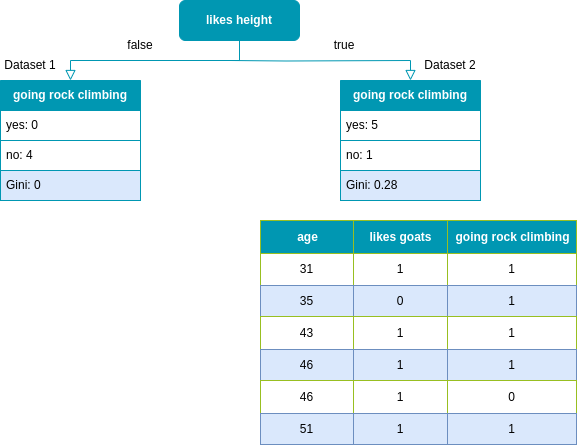

The diagram above was exported from draw.io. Its source (the exported page's mxGraphModel, read from the mxfile embedded in the PNG):
<mxGraphModel dx="1125" dy="712" grid="1" gridSize="10" guides="1" tooltips="1" connect="1" arrows="1" fold="1" page="1" pageScale="1" pageWidth="827" pageHeight="1169" math="0" shadow="0">
  <root>
    <mxCell id="0" />
    <mxCell id="1" parent="0" />
    <mxCell id="7ybJqyZVo-lREKUy7coq-1" value="" style="rounded=0;html=1;jettySize=auto;orthogonalLoop=1;fontSize=11;endArrow=block;endFill=0;endSize=8;strokeWidth=1;shadow=0;labelBackgroundColor=none;edgeStyle=orthogonalEdgeStyle;entryX=0.5;entryY=0;entryDx=0;entryDy=0;exitX=0.5;exitY=1;exitDx=0;exitDy=0;strokeColor=#0097B2;" edge="1" parent="1" source="7ybJqyZVo-lREKUy7coq-2" target="7ybJqyZVo-lREKUy7coq-3">
      <mxGeometry relative="1" as="geometry">
        <mxPoint x="220" y="170" as="targetPoint" />
      </mxGeometry>
    </mxCell>
    <mxCell id="7ybJqyZVo-lREKUy7coq-2" value="&lt;font color=&quot;#ffffff&quot;&gt;&lt;b&gt;likes height&lt;/b&gt;&lt;/font&gt;" style="rounded=1;whiteSpace=wrap;html=1;fontSize=12;glass=0;strokeWidth=1;shadow=0;fillColor=#0097B2;strokeColor=#0097B2;" vertex="1" parent="1">
      <mxGeometry x="279" y="120" width="120" height="40" as="geometry" />
    </mxCell>
    <mxCell id="7ybJqyZVo-lREKUy7coq-3" value="&lt;font color=&quot;#ffffff&quot;&gt;&lt;b&gt;going rock climbing&lt;/b&gt;&lt;/font&gt;" style="swimlane;fontStyle=0;childLayout=stackLayout;horizontal=1;startSize=30;horizontalStack=0;resizeParent=1;resizeParentMax=0;resizeLast=0;collapsible=1;marginBottom=0;whiteSpace=wrap;html=1;fillColor=#0097B2;strokeColor=#0097B2;" vertex="1" parent="1">
      <mxGeometry x="100" y="200" width="140" height="120" as="geometry" />
    </mxCell>
    <mxCell id="7ybJqyZVo-lREKUy7coq-4" value="yes: 0" style="text;strokeColor=#0097B2;fillColor=default;align=left;verticalAlign=middle;spacingLeft=4;spacingRight=4;overflow=hidden;points=[[0,0.5],[1,0.5]];portConstraint=eastwest;rotatable=0;whiteSpace=wrap;html=1;labelBackgroundColor=none;" vertex="1" parent="7ybJqyZVo-lREKUy7coq-3">
      <mxGeometry y="30" width="140" height="30" as="geometry" />
    </mxCell>
    <mxCell id="7ybJqyZVo-lREKUy7coq-5" value="no: 4" style="text;strokeColor=#0097B2;fillColor=default;align=left;verticalAlign=middle;spacingLeft=4;spacingRight=4;overflow=hidden;points=[[0,0.5],[1,0.5]];portConstraint=eastwest;rotatable=0;whiteSpace=wrap;html=1;labelBackgroundColor=none;" vertex="1" parent="7ybJqyZVo-lREKUy7coq-3">
      <mxGeometry y="60" width="140" height="30" as="geometry" />
    </mxCell>
    <mxCell id="7ybJqyZVo-lREKUy7coq-6" value="Gini: 0" style="text;strokeColor=#0097B2;fillColor=#dae8fc;align=left;verticalAlign=middle;spacingLeft=4;spacingRight=4;overflow=hidden;points=[[0,0.5],[1,0.5]];portConstraint=eastwest;rotatable=0;whiteSpace=wrap;html=1;" vertex="1" parent="7ybJqyZVo-lREKUy7coq-3">
      <mxGeometry y="90" width="140" height="30" as="geometry" />
    </mxCell>
    <mxCell id="7ybJqyZVo-lREKUy7coq-7" value="&lt;font color=&quot;#ffffff&quot;&gt;&lt;b&gt;going rock climbing&lt;/b&gt;&lt;/font&gt;" style="swimlane;fontStyle=0;childLayout=stackLayout;horizontal=1;startSize=30;horizontalStack=0;resizeParent=1;resizeParentMax=0;resizeLast=0;collapsible=1;marginBottom=0;whiteSpace=wrap;html=1;fillColor=#0097B2;strokeColor=#0097B2;" vertex="1" parent="1">
      <mxGeometry x="440" y="200" width="140" height="120" as="geometry" />
    </mxCell>
    <mxCell id="7ybJqyZVo-lREKUy7coq-8" value="yes: 5" style="text;strokeColor=#0097B2;fillColor=default;align=left;verticalAlign=middle;spacingLeft=4;spacingRight=4;overflow=hidden;points=[[0,0.5],[1,0.5]];portConstraint=eastwest;rotatable=0;whiteSpace=wrap;html=1;labelBackgroundColor=none;" vertex="1" parent="7ybJqyZVo-lREKUy7coq-7">
      <mxGeometry y="30" width="140" height="30" as="geometry" />
    </mxCell>
    <mxCell id="7ybJqyZVo-lREKUy7coq-9" value="no: 1" style="text;strokeColor=#0097B2;fillColor=default;align=left;verticalAlign=middle;spacingLeft=4;spacingRight=4;overflow=hidden;points=[[0,0.5],[1,0.5]];portConstraint=eastwest;rotatable=0;whiteSpace=wrap;html=1;labelBorderColor=none;labelBackgroundColor=none;" vertex="1" parent="7ybJqyZVo-lREKUy7coq-7">
      <mxGeometry y="60" width="140" height="30" as="geometry" />
    </mxCell>
    <mxCell id="7ybJqyZVo-lREKUy7coq-10" value="Gini: 0.28" style="text;strokeColor=#0097B2;fillColor=#dae8fc;align=left;verticalAlign=middle;spacingLeft=4;spacingRight=4;overflow=hidden;points=[[0,0.5],[1,0.5]];portConstraint=eastwest;rotatable=0;whiteSpace=wrap;html=1;" vertex="1" parent="7ybJqyZVo-lREKUy7coq-7">
      <mxGeometry y="90" width="140" height="30" as="geometry" />
    </mxCell>
    <mxCell id="7ybJqyZVo-lREKUy7coq-11" value="" style="rounded=0;html=1;jettySize=auto;orthogonalLoop=1;fontSize=11;endArrow=block;endFill=0;endSize=8;strokeWidth=1;shadow=0;labelBackgroundColor=none;edgeStyle=orthogonalEdgeStyle;entryX=0.5;entryY=0;entryDx=0;entryDy=0;strokeColor=#0097B2;" edge="1" parent="1" target="7ybJqyZVo-lREKUy7coq-7">
      <mxGeometry relative="1" as="geometry">
        <mxPoint x="330" y="180" as="sourcePoint" />
        <mxPoint x="340" y="210" as="targetPoint" />
      </mxGeometry>
    </mxCell>
    <mxCell id="7ybJqyZVo-lREKUy7coq-12" value="Dataset 1" style="text;html=1;strokeColor=none;fillColor=none;align=center;verticalAlign=middle;whiteSpace=wrap;rounded=0;" vertex="1" parent="1">
      <mxGeometry x="100" y="170" width="60" height="30" as="geometry" />
    </mxCell>
    <mxCell id="7ybJqyZVo-lREKUy7coq-13" value="Dataset 2" style="text;html=1;strokeColor=none;fillColor=none;align=center;verticalAlign=middle;whiteSpace=wrap;rounded=0;" vertex="1" parent="1">
      <mxGeometry x="520" y="170" width="60" height="30" as="geometry" />
    </mxCell>
    <mxCell id="7ybJqyZVo-lREKUy7coq-14" value="false" style="text;html=1;strokeColor=none;fillColor=none;align=center;verticalAlign=middle;whiteSpace=wrap;rounded=0;" vertex="1" parent="1">
      <mxGeometry x="210" y="150" width="60" height="30" as="geometry" />
    </mxCell>
    <mxCell id="7ybJqyZVo-lREKUy7coq-15" value="true" style="text;html=1;strokeColor=none;fillColor=none;align=center;verticalAlign=middle;whiteSpace=wrap;rounded=0;" vertex="1" parent="1">
      <mxGeometry x="414" y="150" width="60" height="30" as="geometry" />
    </mxCell>
    <mxCell id="7ybJqyZVo-lREKUy7coq-16" value="Assets" style="childLayout=tableLayout;recursiveResize=0;strokeColor=#98bf21;fillColor=#A7C942;shadow=0;" vertex="1" parent="1">
      <mxGeometry x="360" y="340" width="316" height="224" as="geometry" />
    </mxCell>
    <mxCell id="7ybJqyZVo-lREKUy7coq-17" style="shape=tableRow;horizontal=0;startSize=0;swimlaneHead=0;swimlaneBody=0;top=0;left=0;bottom=0;right=0;dropTarget=0;collapsible=0;recursiveResize=0;expand=0;fontStyle=0;strokeColor=inherit;fillColor=#ffffff;" vertex="1" parent="7ybJqyZVo-lREKUy7coq-16">
      <mxGeometry width="316" height="33" as="geometry" />
    </mxCell>
    <mxCell id="7ybJqyZVo-lREKUy7coq-18" value="age" style="connectable=0;recursiveResize=0;strokeColor=inherit;fillColor=#0097B2;align=center;fontStyle=1;fontColor=#FFFFFF;html=1;" vertex="1" parent="7ybJqyZVo-lREKUy7coq-17">
      <mxGeometry width="93" height="33" as="geometry">
        <mxRectangle width="93" height="33" as="alternateBounds" />
      </mxGeometry>
    </mxCell>
    <mxCell id="7ybJqyZVo-lREKUy7coq-19" value="likes goats" style="connectable=0;recursiveResize=0;strokeColor=inherit;fillColor=#0097B2;align=center;fontStyle=1;fontColor=#FFFFFF;html=1;" vertex="1" parent="7ybJqyZVo-lREKUy7coq-17">
      <mxGeometry x="93" width="94" height="33" as="geometry">
        <mxRectangle width="94" height="33" as="alternateBounds" />
      </mxGeometry>
    </mxCell>
    <mxCell id="7ybJqyZVo-lREKUy7coq-20" value="going rock climbing" style="connectable=0;recursiveResize=0;strokeColor=inherit;fillColor=#0097B2;align=center;fontStyle=1;fontColor=#FFFFFF;html=1;" vertex="1" parent="7ybJqyZVo-lREKUy7coq-17">
      <mxGeometry x="187" width="129" height="33" as="geometry">
        <mxRectangle width="129" height="33" as="alternateBounds" />
      </mxGeometry>
    </mxCell>
    <mxCell id="7ybJqyZVo-lREKUy7coq-21" value="" style="shape=tableRow;horizontal=0;startSize=0;swimlaneHead=0;swimlaneBody=0;top=0;left=0;bottom=0;right=0;dropTarget=0;collapsible=0;recursiveResize=0;expand=0;fontStyle=0;strokeColor=inherit;fillColor=#ffffff;" vertex="1" parent="7ybJqyZVo-lREKUy7coq-16">
      <mxGeometry y="33" width="316" height="32" as="geometry" />
    </mxCell>
    <mxCell id="7ybJqyZVo-lREKUy7coq-22" value="31" style="connectable=0;recursiveResize=0;strokeColor=inherit;fillColor=inherit;align=center;whiteSpace=wrap;html=1;" vertex="1" parent="7ybJqyZVo-lREKUy7coq-21">
      <mxGeometry width="93" height="32" as="geometry">
        <mxRectangle width="93" height="32" as="alternateBounds" />
      </mxGeometry>
    </mxCell>
    <mxCell id="7ybJqyZVo-lREKUy7coq-23" value="1" style="connectable=0;recursiveResize=0;strokeColor=inherit;fillColor=inherit;align=center;whiteSpace=wrap;html=1;" vertex="1" parent="7ybJqyZVo-lREKUy7coq-21">
      <mxGeometry x="93" width="94" height="32" as="geometry">
        <mxRectangle width="94" height="32" as="alternateBounds" />
      </mxGeometry>
    </mxCell>
    <mxCell id="7ybJqyZVo-lREKUy7coq-24" value="1" style="connectable=0;recursiveResize=0;strokeColor=inherit;fillColor=inherit;align=center;whiteSpace=wrap;html=1;" vertex="1" parent="7ybJqyZVo-lREKUy7coq-21">
      <mxGeometry x="187" width="129" height="32" as="geometry">
        <mxRectangle width="129" height="32" as="alternateBounds" />
      </mxGeometry>
    </mxCell>
    <mxCell id="7ybJqyZVo-lREKUy7coq-25" value="" style="shape=tableRow;horizontal=0;startSize=0;swimlaneHead=0;swimlaneBody=0;top=0;left=0;bottom=0;right=0;dropTarget=0;collapsible=0;recursiveResize=0;expand=0;fontStyle=1;strokeColor=inherit;fillColor=#EAF2D3;" vertex="1" parent="7ybJqyZVo-lREKUy7coq-16">
      <mxGeometry y="65" width="316" height="31" as="geometry" />
    </mxCell>
    <mxCell id="7ybJqyZVo-lREKUy7coq-26" value="35" style="connectable=0;recursiveResize=0;strokeColor=#6c8ebf;fillColor=#dae8fc;whiteSpace=wrap;html=1;" vertex="1" parent="7ybJqyZVo-lREKUy7coq-25">
      <mxGeometry width="93" height="31" as="geometry">
        <mxRectangle width="93" height="31" as="alternateBounds" />
      </mxGeometry>
    </mxCell>
    <mxCell id="7ybJqyZVo-lREKUy7coq-27" value="0" style="connectable=0;recursiveResize=0;strokeColor=#6c8ebf;fillColor=#dae8fc;whiteSpace=wrap;html=1;" vertex="1" parent="7ybJqyZVo-lREKUy7coq-25">
      <mxGeometry x="93" width="94" height="31" as="geometry">
        <mxRectangle width="94" height="31" as="alternateBounds" />
      </mxGeometry>
    </mxCell>
    <mxCell id="7ybJqyZVo-lREKUy7coq-28" value="1" style="connectable=0;recursiveResize=0;strokeColor=#6c8ebf;fillColor=#dae8fc;whiteSpace=wrap;html=1;" vertex="1" parent="7ybJqyZVo-lREKUy7coq-25">
      <mxGeometry x="187" width="129" height="31" as="geometry">
        <mxRectangle width="129" height="31" as="alternateBounds" />
      </mxGeometry>
    </mxCell>
    <mxCell id="7ybJqyZVo-lREKUy7coq-29" value="" style="shape=tableRow;horizontal=0;startSize=0;swimlaneHead=0;swimlaneBody=0;top=0;left=0;bottom=0;right=0;dropTarget=0;collapsible=0;recursiveResize=0;expand=0;fontStyle=0;strokeColor=inherit;fillColor=#ffffff;" vertex="1" parent="7ybJqyZVo-lREKUy7coq-16">
      <mxGeometry y="96" width="316" height="33" as="geometry" />
    </mxCell>
    <mxCell id="7ybJqyZVo-lREKUy7coq-30" value="43" style="connectable=0;recursiveResize=0;strokeColor=inherit;fillColor=inherit;fontStyle=0;align=center;whiteSpace=wrap;html=1;" vertex="1" parent="7ybJqyZVo-lREKUy7coq-29">
      <mxGeometry width="93" height="33" as="geometry">
        <mxRectangle width="93" height="33" as="alternateBounds" />
      </mxGeometry>
    </mxCell>
    <mxCell id="7ybJqyZVo-lREKUy7coq-31" value="1" style="connectable=0;recursiveResize=0;strokeColor=inherit;fillColor=inherit;fontStyle=0;align=center;whiteSpace=wrap;html=1;" vertex="1" parent="7ybJqyZVo-lREKUy7coq-29">
      <mxGeometry x="93" width="94" height="33" as="geometry">
        <mxRectangle width="94" height="33" as="alternateBounds" />
      </mxGeometry>
    </mxCell>
    <mxCell id="7ybJqyZVo-lREKUy7coq-32" value="1" style="connectable=0;recursiveResize=0;strokeColor=inherit;fillColor=inherit;fontStyle=0;align=center;whiteSpace=wrap;html=1;" vertex="1" parent="7ybJqyZVo-lREKUy7coq-29">
      <mxGeometry x="187" width="129" height="33" as="geometry">
        <mxRectangle width="129" height="33" as="alternateBounds" />
      </mxGeometry>
    </mxCell>
    <mxCell id="7ybJqyZVo-lREKUy7coq-33" value="" style="shape=tableRow;horizontal=0;startSize=0;swimlaneHead=0;swimlaneBody=0;top=0;left=0;bottom=0;right=0;dropTarget=0;collapsible=0;recursiveResize=0;expand=0;fontStyle=1;strokeColor=inherit;fillColor=#EAF2D3;" vertex="1" parent="7ybJqyZVo-lREKUy7coq-16">
      <mxGeometry y="129" width="316" height="31" as="geometry" />
    </mxCell>
    <mxCell id="7ybJqyZVo-lREKUy7coq-34" value="46" style="connectable=0;recursiveResize=0;strokeColor=#6c8ebf;fillColor=#dae8fc;whiteSpace=wrap;html=1;" vertex="1" parent="7ybJqyZVo-lREKUy7coq-33">
      <mxGeometry width="93" height="31" as="geometry">
        <mxRectangle width="93" height="31" as="alternateBounds" />
      </mxGeometry>
    </mxCell>
    <mxCell id="7ybJqyZVo-lREKUy7coq-35" value="1" style="connectable=0;recursiveResize=0;strokeColor=#6c8ebf;fillColor=#dae8fc;whiteSpace=wrap;html=1;" vertex="1" parent="7ybJqyZVo-lREKUy7coq-33">
      <mxGeometry x="93" width="94" height="31" as="geometry">
        <mxRectangle width="94" height="31" as="alternateBounds" />
      </mxGeometry>
    </mxCell>
    <mxCell id="7ybJqyZVo-lREKUy7coq-36" value="1" style="connectable=0;recursiveResize=0;strokeColor=#6c8ebf;fillColor=#dae8fc;whiteSpace=wrap;html=1;" vertex="1" parent="7ybJqyZVo-lREKUy7coq-33">
      <mxGeometry x="187" width="129" height="31" as="geometry">
        <mxRectangle width="129" height="31" as="alternateBounds" />
      </mxGeometry>
    </mxCell>
    <mxCell id="7ybJqyZVo-lREKUy7coq-53" value="" style="shape=tableRow;horizontal=0;startSize=0;swimlaneHead=0;swimlaneBody=0;top=0;left=0;bottom=0;right=0;dropTarget=0;collapsible=0;recursiveResize=0;expand=0;fontStyle=0;strokeColor=inherit;fillColor=#ffffff;" vertex="1" parent="7ybJqyZVo-lREKUy7coq-16">
      <mxGeometry y="160" width="316" height="33" as="geometry" />
    </mxCell>
    <mxCell id="7ybJqyZVo-lREKUy7coq-54" value="46" style="connectable=0;recursiveResize=0;strokeColor=inherit;fillColor=inherit;fontStyle=0;align=center;whiteSpace=wrap;html=1;" vertex="1" parent="7ybJqyZVo-lREKUy7coq-53">
      <mxGeometry width="93" height="33" as="geometry">
        <mxRectangle width="93" height="33" as="alternateBounds" />
      </mxGeometry>
    </mxCell>
    <mxCell id="7ybJqyZVo-lREKUy7coq-55" value="1" style="connectable=0;recursiveResize=0;strokeColor=inherit;fillColor=inherit;fontStyle=0;align=center;whiteSpace=wrap;html=1;" vertex="1" parent="7ybJqyZVo-lREKUy7coq-53">
      <mxGeometry x="93" width="94" height="33" as="geometry">
        <mxRectangle width="94" height="33" as="alternateBounds" />
      </mxGeometry>
    </mxCell>
    <mxCell id="7ybJqyZVo-lREKUy7coq-56" value="0" style="connectable=0;recursiveResize=0;strokeColor=inherit;fillColor=inherit;fontStyle=0;align=center;whiteSpace=wrap;html=1;" vertex="1" parent="7ybJqyZVo-lREKUy7coq-53">
      <mxGeometry x="187" width="129" height="33" as="geometry">
        <mxRectangle width="129" height="33" as="alternateBounds" />
      </mxGeometry>
    </mxCell>
    <mxCell id="7ybJqyZVo-lREKUy7coq-82" value="" style="shape=tableRow;horizontal=0;startSize=0;swimlaneHead=0;swimlaneBody=0;top=0;left=0;bottom=0;right=0;dropTarget=0;collapsible=0;recursiveResize=0;expand=0;fontStyle=1;strokeColor=inherit;fillColor=#EAF2D3;" vertex="1" parent="7ybJqyZVo-lREKUy7coq-16">
      <mxGeometry y="193" width="316" height="31" as="geometry" />
    </mxCell>
    <mxCell id="7ybJqyZVo-lREKUy7coq-83" value="51" style="connectable=0;recursiveResize=0;strokeColor=#6c8ebf;fillColor=#dae8fc;whiteSpace=wrap;html=1;" vertex="1" parent="7ybJqyZVo-lREKUy7coq-82">
      <mxGeometry width="93" height="31" as="geometry">
        <mxRectangle width="93" height="31" as="alternateBounds" />
      </mxGeometry>
    </mxCell>
    <mxCell id="7ybJqyZVo-lREKUy7coq-84" value="1" style="connectable=0;recursiveResize=0;strokeColor=#6c8ebf;fillColor=#dae8fc;whiteSpace=wrap;html=1;" vertex="1" parent="7ybJqyZVo-lREKUy7coq-82">
      <mxGeometry x="93" width="94" height="31" as="geometry">
        <mxRectangle width="94" height="31" as="alternateBounds" />
      </mxGeometry>
    </mxCell>
    <mxCell id="7ybJqyZVo-lREKUy7coq-85" value="1" style="connectable=0;recursiveResize=0;strokeColor=#6c8ebf;fillColor=#dae8fc;whiteSpace=wrap;html=1;" vertex="1" parent="7ybJqyZVo-lREKUy7coq-82">
      <mxGeometry x="187" width="129" height="31" as="geometry">
        <mxRectangle width="129" height="31" as="alternateBounds" />
      </mxGeometry>
    </mxCell>
  </root>
</mxGraphModel>